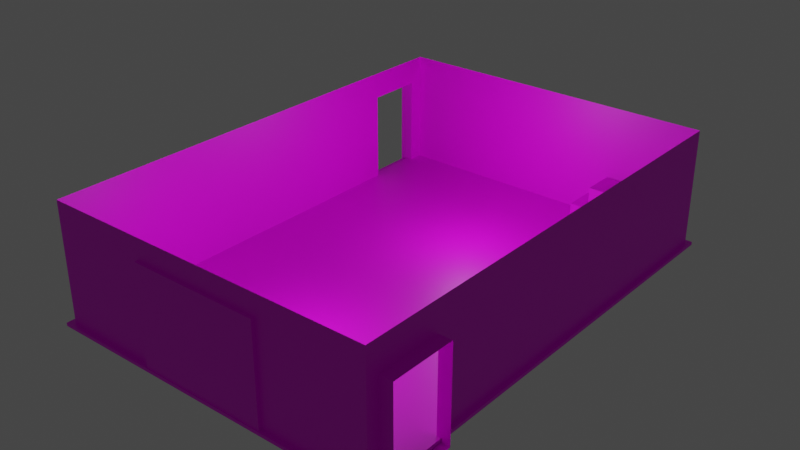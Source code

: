 # Source: EntranceRoom.blend  (saved by Blender 3.3.6; exported with 4.5.12 LTS)
import bpy
from mathutils import Matrix  # noqa: F401  (used for matrix-valued properties, if any)

bpy.ops.wm.read_factory_settings(use_empty=True)
scene = bpy.context.scene
scene.name = 'Scene'

# ---- collections
col_collection = bpy.data.collections.new('Collection'); scene.collection.children.link(col_collection)

# ---- images (referenced by path relative to the original .blend; pixels are not part of the script)
import os
ASSET_DIR = os.environ.get("B2B_ASSET_DIR", "")  # directory of the original .blend (textures are referenced by path, not embedded)
HERE = os.path.dirname(os.path.abspath(__file__))  # packed textures are extracted next to this script under _unpacked/

def load_image(name, relpath, width, height, colorspace="sRGB"):
    """Load a texture the original file referenced (path relative to the .blend, or extracted next to this script)."""
    p = next((c for c in (os.path.join(HERE, relpath), os.path.join(ASSET_DIR, relpath)) if relpath and os.path.exists(c)), "")
    if p:
        img = bpy.data.images.load(p, check_existing=True)
        img.name = name
    else:  # same state as the original file: an image datablock whose file is absent (Cycles renders it pink)
        img = bpy.data.images.new(name, width, height)
        img.source = "FILE"
        img.filepath = "//" + (relpath or name)
    img.colorspace_settings.name = colorspace
    return img
img_floortex = load_image('FloorTex', 'FloorTex.png', 1024, 1024, 'sRGB')
img_walltex_png = load_image('WallTex.png', 'EntranceWallTex.png', 1024, 1024, 'sRGB')
img_boxtex = load_image('BoxTex', 'BoxTex.png', 1024, 1024, 'sRGB')
img_boxtex_005 = load_image('BoxTex.005', 'BoxTex.png', 1024, 1024, 'sRGB')
img_boxtex_006 = load_image('BoxTex.006', 'BoxTex.png', 1024, 1024, 'sRGB')
img_boxtex_007 = load_image('BoxTex.007', 'BoxTex.png', 1024, 1024, 'sRGB')
img_boxtex_008 = load_image('BoxTex.008', 'BoxTex.png', 1024, 1024, 'sRGB')
img_boxtex_009 = load_image('BoxTex.009', 'BoxTex.png', 1024, 1024, 'sRGB')
img_boxtex_010 = load_image('BoxTex.010', 'BoxTex.png', 1024, 1024, 'sRGB')
img_boxtex_011 = load_image('BoxTex.011', 'BoxTex.png', 1024, 1024, 'sRGB')
img_boxtex_012 = load_image('BoxTex.012', 'BoxTex.png', 1024, 1024, 'sRGB')

# ---- materials (node trees are filled in below, after node groups)
mat_material = bpy.data.materials.new('Material')
mat_material.alpha_threshold = 0.0
mat_material.use_transparent_shadow = False
mat_material.roughness = 0.5
mat_material.line_color = (0.0, 0.0, 0.0, 1.0)
mat_walltex = bpy.data.materials.new('WallTex')
mat_walltex.use_transparent_shadow = False
mat_boxmat = bpy.data.materials.new('BoxMat')
mat_boxmat.use_transparent_shadow = False
mat_boxmat_005 = bpy.data.materials.new('BoxMat.005')
mat_boxmat_005.use_transparent_shadow = False
mat_boxmat_006 = bpy.data.materials.new('BoxMat.006')
mat_boxmat_006.use_transparent_shadow = False
mat_boxmat_007 = bpy.data.materials.new('BoxMat.007')
mat_boxmat_007.use_transparent_shadow = False
mat_boxmat_008 = bpy.data.materials.new('BoxMat.008')
mat_boxmat_008.use_transparent_shadow = False
mat_boxmat_009 = bpy.data.materials.new('BoxMat.009')
mat_boxmat_009.use_transparent_shadow = False
mat_boxmat_010 = bpy.data.materials.new('BoxMat.010')
mat_boxmat_010.use_transparent_shadow = False
mat_boxmat_011 = bpy.data.materials.new('BoxMat.011')
mat_boxmat_011.use_transparent_shadow = False
mat_boxmat_012 = bpy.data.materials.new('BoxMat.012')
mat_boxmat_012.use_transparent_shadow = False

# ---- material node trees
mat_material.use_nodes = True; mat_material.node_tree.nodes.clear()
_N = mat_material.node_tree.nodes; _L = mat_material.node_tree.links
n0 = _N.new('ShaderNodeOutputMaterial'); n0.name = 'Material Output'; n0.location = (300, 300)
n1 = _N.new('ShaderNodeBsdfPrincipled'); n1.name = 'Principled BSDF'; n1.location = (10, 300)
n1.distribution = 'GGX'
n1.subsurface_method = 'RANDOM_WALK_SKIN'
n1.inputs[3].default_value = 1.45
n1.inputs[27].default_value = (0.0, 0.0, 0.0, 1.0)
n1.inputs[28].default_value = 1.0
n2 = _N.new('ShaderNodeTexImage'); n2.name = 'Image Texture'; n2.location = (-280, 275)
n2.image = img_floortex
_L.new(n1.outputs[0], n0.inputs[0])
_L.new(n2.outputs[0], n1.inputs[0])
n0.is_active_output = True
mat_walltex.use_nodes = True; mat_walltex.node_tree.nodes.clear()
_N = mat_walltex.node_tree.nodes; _L = mat_walltex.node_tree.links
n0 = _N.new('ShaderNodeBsdfPrincipled'); n0.name = 'Principled BSDF'; n0.location = (10, 300)
n0.distribution = 'GGX'
n0.subsurface_method = 'RANDOM_WALK_SKIN'
n0.inputs[3].default_value = 1.45
n0.inputs[27].default_value = (0.0, 0.0, 0.0, 1.0)
n0.inputs[28].default_value = 1.0
n1 = _N.new('ShaderNodeOutputMaterial'); n1.name = 'Material Output'; n1.location = (300, 300)
n2 = _N.new('ShaderNodeTexImage'); n2.name = 'Image Texture'; n2.location = (-180, 275)
n2.image = img_walltex_png
_L.new(n0.outputs[0], n1.inputs[0])
_L.new(n2.outputs[0], n0.inputs[0])
n1.is_active_output = True
mat_boxmat.use_nodes = True; mat_boxmat.node_tree.nodes.clear()
_N = mat_boxmat.node_tree.nodes; _L = mat_boxmat.node_tree.links
n0 = _N.new('ShaderNodeBsdfPrincipled'); n0.name = 'Principled BSDF'; n0.location = (10, 300)
n0.distribution = 'GGX'
n0.subsurface_method = 'RANDOM_WALK_SKIN'
n0.inputs[3].default_value = 1.45
n0.inputs[27].default_value = (0.0, 0.0, 0.0, 1.0)
n0.inputs[28].default_value = 1.0
n1 = _N.new('ShaderNodeOutputMaterial'); n1.name = 'Material Output'; n1.location = (300, 300)
n2 = _N.new('ShaderNodeTexImage'); n2.name = 'Image Texture'; n2.location = (-280, 275)
n2.image = img_boxtex
_L.new(n0.outputs[0], n1.inputs[0])
_L.new(n2.outputs[0], n0.inputs[0])
n1.is_active_output = True
mat_boxmat_005.use_nodes = True; mat_boxmat_005.node_tree.nodes.clear()
_N = mat_boxmat_005.node_tree.nodes; _L = mat_boxmat_005.node_tree.links
n0 = _N.new('ShaderNodeBsdfPrincipled'); n0.name = 'Principled BSDF'; n0.location = (10, 300)
n0.distribution = 'GGX'
n0.subsurface_method = 'RANDOM_WALK_SKIN'
n0.inputs[3].default_value = 1.45
n0.inputs[27].default_value = (0.0, 0.0, 0.0, 1.0)
n0.inputs[28].default_value = 1.0
n1 = _N.new('ShaderNodeOutputMaterial'); n1.name = 'Material Output'; n1.location = (300, 300)
n2 = _N.new('ShaderNodeTexImage'); n2.name = 'Image Texture'; n2.location = (-280, 275)
n2.image = img_boxtex_005
_L.new(n0.outputs[0], n1.inputs[0])
_L.new(n2.outputs[0], n0.inputs[0])
n1.is_active_output = True
mat_boxmat_006.use_nodes = True; mat_boxmat_006.node_tree.nodes.clear()
_N = mat_boxmat_006.node_tree.nodes; _L = mat_boxmat_006.node_tree.links
n0 = _N.new('ShaderNodeBsdfPrincipled'); n0.name = 'Principled BSDF'; n0.location = (10, 300)
n0.distribution = 'GGX'
n0.subsurface_method = 'RANDOM_WALK_SKIN'
n0.inputs[3].default_value = 1.45
n0.inputs[27].default_value = (0.0, 0.0, 0.0, 1.0)
n0.inputs[28].default_value = 1.0
n1 = _N.new('ShaderNodeOutputMaterial'); n1.name = 'Material Output'; n1.location = (300, 300)
n2 = _N.new('ShaderNodeTexImage'); n2.name = 'Image Texture'; n2.location = (-280, 275)
n2.image = img_boxtex_006
_L.new(n0.outputs[0], n1.inputs[0])
_L.new(n2.outputs[0], n0.inputs[0])
n1.is_active_output = True
mat_boxmat_007.use_nodes = True; mat_boxmat_007.node_tree.nodes.clear()
_N = mat_boxmat_007.node_tree.nodes; _L = mat_boxmat_007.node_tree.links
n0 = _N.new('ShaderNodeBsdfPrincipled'); n0.name = 'Principled BSDF'; n0.location = (10, 300)
n0.distribution = 'GGX'
n0.subsurface_method = 'RANDOM_WALK_SKIN'
n0.inputs[3].default_value = 1.45
n0.inputs[27].default_value = (0.0, 0.0, 0.0, 1.0)
n0.inputs[28].default_value = 1.0
n1 = _N.new('ShaderNodeOutputMaterial'); n1.name = 'Material Output'; n1.location = (300, 300)
n2 = _N.new('ShaderNodeTexImage'); n2.name = 'Image Texture'; n2.location = (-280, 275)
n2.image = img_boxtex_007
_L.new(n0.outputs[0], n1.inputs[0])
_L.new(n2.outputs[0], n0.inputs[0])
n1.is_active_output = True
mat_boxmat_008.use_nodes = True; mat_boxmat_008.node_tree.nodes.clear()
_N = mat_boxmat_008.node_tree.nodes; _L = mat_boxmat_008.node_tree.links
n0 = _N.new('ShaderNodeBsdfPrincipled'); n0.name = 'Principled BSDF'; n0.location = (10, 300)
n0.distribution = 'GGX'
n0.subsurface_method = 'RANDOM_WALK_SKIN'
n0.inputs[3].default_value = 1.45
n0.inputs[27].default_value = (0.0, 0.0, 0.0, 1.0)
n0.inputs[28].default_value = 1.0
n1 = _N.new('ShaderNodeOutputMaterial'); n1.name = 'Material Output'; n1.location = (300, 300)
n2 = _N.new('ShaderNodeTexImage'); n2.name = 'Image Texture'; n2.location = (-280, 275)
n2.image = img_boxtex_008
_L.new(n0.outputs[0], n1.inputs[0])
_L.new(n2.outputs[0], n0.inputs[0])
n1.is_active_output = True
mat_boxmat_009.use_nodes = True; mat_boxmat_009.node_tree.nodes.clear()
_N = mat_boxmat_009.node_tree.nodes; _L = mat_boxmat_009.node_tree.links
n0 = _N.new('ShaderNodeBsdfPrincipled'); n0.name = 'Principled BSDF'; n0.location = (10, 300)
n0.distribution = 'GGX'
n0.subsurface_method = 'RANDOM_WALK_SKIN'
n0.inputs[3].default_value = 1.45
n0.inputs[27].default_value = (0.0, 0.0, 0.0, 1.0)
n0.inputs[28].default_value = 1.0
n1 = _N.new('ShaderNodeOutputMaterial'); n1.name = 'Material Output'; n1.location = (300, 300)
n2 = _N.new('ShaderNodeTexImage'); n2.name = 'Image Texture'; n2.location = (-280, 275)
n2.image = img_boxtex_009
_L.new(n0.outputs[0], n1.inputs[0])
_L.new(n2.outputs[0], n0.inputs[0])
n1.is_active_output = True
mat_boxmat_010.use_nodes = True; mat_boxmat_010.node_tree.nodes.clear()
_N = mat_boxmat_010.node_tree.nodes; _L = mat_boxmat_010.node_tree.links
n0 = _N.new('ShaderNodeBsdfPrincipled'); n0.name = 'Principled BSDF'; n0.location = (10, 300)
n0.distribution = 'GGX'
n0.subsurface_method = 'RANDOM_WALK_SKIN'
n0.inputs[3].default_value = 1.45
n0.inputs[27].default_value = (0.0, 0.0, 0.0, 1.0)
n0.inputs[28].default_value = 1.0
n1 = _N.new('ShaderNodeOutputMaterial'); n1.name = 'Material Output'; n1.location = (300, 300)
n2 = _N.new('ShaderNodeTexImage'); n2.name = 'Image Texture'; n2.location = (-280, 275)
n2.image = img_boxtex_010
_L.new(n0.outputs[0], n1.inputs[0])
_L.new(n2.outputs[0], n0.inputs[0])
n1.is_active_output = True
mat_boxmat_011.use_nodes = True; mat_boxmat_011.node_tree.nodes.clear()
_N = mat_boxmat_011.node_tree.nodes; _L = mat_boxmat_011.node_tree.links
n0 = _N.new('ShaderNodeBsdfPrincipled'); n0.name = 'Principled BSDF'; n0.location = (10, 300)
n0.distribution = 'GGX'
n0.subsurface_method = 'RANDOM_WALK_SKIN'
n0.inputs[3].default_value = 1.45
n0.inputs[27].default_value = (0.0, 0.0, 0.0, 1.0)
n0.inputs[28].default_value = 1.0
n1 = _N.new('ShaderNodeOutputMaterial'); n1.name = 'Material Output'; n1.location = (300, 300)
n2 = _N.new('ShaderNodeTexImage'); n2.name = 'Image Texture'; n2.location = (-280, 275)
n2.image = img_boxtex_011
_L.new(n0.outputs[0], n1.inputs[0])
_L.new(n2.outputs[0], n0.inputs[0])
n1.is_active_output = True
mat_boxmat_012.use_nodes = True; mat_boxmat_012.node_tree.nodes.clear()
_N = mat_boxmat_012.node_tree.nodes; _L = mat_boxmat_012.node_tree.links
n0 = _N.new('ShaderNodeBsdfPrincipled'); n0.name = 'Principled BSDF'; n0.location = (10, 300)
n0.distribution = 'GGX'
n0.subsurface_method = 'RANDOM_WALK_SKIN'
n0.inputs[3].default_value = 1.45
n0.inputs[27].default_value = (0.0, 0.0, 0.0, 1.0)
n0.inputs[28].default_value = 1.0
n1 = _N.new('ShaderNodeOutputMaterial'); n1.name = 'Material Output'; n1.location = (300, 300)
n2 = _N.new('ShaderNodeTexImage'); n2.name = 'Image Texture'; n2.location = (-280, 275)
n2.image = img_boxtex_012
_L.new(n0.outputs[0], n1.inputs[0])
_L.new(n2.outputs[0], n0.inputs[0])
n1.is_active_output = True

# ---- world
world_world = bpy.data.worlds.new('World'); scene.world = world_world
world_world.use_nodes = True; world_world.node_tree.nodes.clear()
_N = world_world.node_tree.nodes; _L = world_world.node_tree.links
n0 = _N.new('ShaderNodeOutputWorld'); n0.name = 'World Output'; n0.location = (300, 300)
n1 = _N.new('ShaderNodeBackground'); n1.name = 'Background'; n1.location = (10, 300)
n1.inputs[0].default_value = (0.05088, 0.05088, 0.05088, 1.0)
_L.new(n1.outputs[0], n0.inputs[0])
n0.is_active_output = True
world_world.color = (0.05088, 0.05088, 0.05088)
world_world.use_sun_shadow = False
world_world.sun_shadow_jitter_overblur = 0.0

# ---- lights
light_light_001 = bpy.data.lights.new('Light.001', 'POINT')
light_light_001.transmission_factor = 0.0
light_light_001.energy = 472.0
light_light_001.shadow_soft_size = 0.1
light_light_001.shadow_maximum_resolution = 0.006
light_light_001.use_absolute_resolution = True
light_light = bpy.data.lights.new('Light', 'POINT')
light_light.transmission_factor = 0.0
light_light.energy = 472.0
light_light.shadow_soft_size = 0.1
light_light.shadow_maximum_resolution = 0.006
light_light.use_absolute_resolution = True

# ---- meshes
me_cube = bpy.data.meshes.new('Cube')
me_cube.from_pydata([(9.55, 7.892, 0.2067), (9.55, 7.892, 0.05979), (9.55, -14.26, 0.2067), (9.55, -14.26, 0.05979), (-6.361, 7.892, 0.2067), (-6.361, 7.892, 0.05979), (-6.361, -14.26, 0.2067), (-6.361, -14.26, 0.05979)], [], [(0, 4, 6, 2), (3, 2, 6, 7), (7, 6, 4, 5), (5, 1, 3, 7), (1, 0, 2, 3), (5, 4, 0, 1)])
_uv = me_cube.uv_layers.new(name='UVMap')
_uv.uv.foreach_set('vector', [0.625, 0.5, 0.875, 0.5, 0.875, 0.75, 0.625, 0.75, 0.375, 0.75, 0.625, 0.75, 0.625, 1.0, 0.375, 1.0, 0.375, 0.0, 0.625, 0.0, 0.625, 0.25, 0.375, 0.25, 0.125, 0.5, 0.375, 0.5, 0.375, 0.75, 0.125, 0.75, 0.375, 0.5, 0.625, 0.5, 0.625, 0.75, 0.375, 0.75, 0.375, 0.25, 0.625, 0.25, 0.625, 0.5, 0.375, 0.5])
me_cube.materials.append(mat_material)
me_cube.use_mirror_vertex_groups = False
me_cube.update()
me_plane = bpy.data.meshes.new('Plane')
me_plane.from_pydata([(-6.045, -14.05, 5.648), (-6.045, -14.05, 0.0), (-6.045, 7.625, 5.648), (-6.045, 7.625, 0.0), (9.348, 7.625, 5.648), (9.348, 7.625, 0.0), (9.348, -14.05, 5.648), (9.348, -14.05, 0.0), (-6.045, 6.955, 4.412), (-6.045, 4.291, 4.412), (-6.045, 6.943, 0.06644), (-6.045, 4.294, 0.06644), (-6.694, 6.955, 4.412), (-6.694, 4.291, 4.412), (-6.694, 6.943, 0.06644), (-6.694, 4.294, 0.06644), (9.348, -10.52, 0.0175), (9.348, -10.51, 4.299), (9.348, -13.48, 0.0175), (9.348, -13.48, 4.299), (9.943, -10.52, 0.0175), (9.943, -10.51, 4.299), (9.943, -13.48, 0.0175), (9.943, -13.48, 4.299), (4.537, -14.05, 0.02556), (-1.431, -14.05, 4.702), (-1.434, -14.05, 0.02556), (-1.431, -14.21, 4.702), (4.537, -14.05, 4.702), (4.537, -14.21, 0.02556), (-1.434, -14.21, 0.02556), (4.537, -14.21, 4.702)], [], [(10, 8, 12, 14), (2, 3, 5, 4), (16, 18, 22, 20), (28, 24, 29, 31), (9, 8, 2, 0), (11, 9, 0, 1), (11, 10, 14, 15), (8, 10, 3, 2), (9, 11, 15, 13), (8, 9, 13, 12), (16, 17, 4, 5), (19, 18, 7, 6), (17, 19, 6, 4), (19, 17, 21, 23), (18, 19, 23, 22), (17, 16, 20, 21), (25, 26, 1, 0), (24, 28, 6, 7), (28, 25, 0, 6), (25, 28, 31, 27), (24, 26, 30, 29), (26, 25, 27, 30), (27, 31, 29, 30)])
_uv = me_plane.uv_layers.new(name='UVMap')
_uv.uv.foreach_set('vector', [0.4116, 0.8423, 0.4116, 0.9952, 0.3147, 0.9952, 0.3147, 0.8423, 0.669, 0.7223, 0.3393, 0.7223, 0.3393, 0.0, 0.669, 0.0, 0.2799, 0.9953, 0.1871, 0.9953, 0.1871, 0.8901, 0.2799, 0.8901, 0.9095, 0.9731, 0.9095, 0.8699, 0.9159, 0.8699, 0.9159, 0.9731, 0.2629, 0.5011, 0.2629, 0.6567, 0.3372, 0.75, 0.3372, 0.0, 0.002203, 0.5012, 0.2629, 0.5011, 0.3372, 0.0, 0.004859, 0.0, 0.0, 0.9917, 0.0, 0.8858, 0.09695, 0.8858, 0.09695, 0.9917, 0.2629, 0.6567, 0.002203, 0.6563, 0.0009834, 0.75, 0.3372, 0.75, 0.2117, 0.9931, 0.2117, 0.8402, 0.3086, 0.8402, 0.3086, 0.9931, 0.2067, 0.8852, 0.2067, 0.9917, 0.1097, 0.9917, 0.1097, 0.8852, 0.004368, 0.5655, 0.2533, 0.5654, 0.3327, 0.0, 0.005067, 0.0, 0.2533, 0.6888, 0.004368, 0.6887, 0.005067, 0.75, 0.3327, 0.75, 0.2533, 0.5654, 0.2533, 0.6888, 0.3327, 0.75, 0.3327, 0.0, 0.09418, 0.8901, 0.1871, 0.8901, 0.1871, 0.9953, 0.09418, 0.9953, 0.3046, 0.7562, 0.3046, 0.8901, 0.1994, 0.8901, 0.1994, 0.7562, 0.09418, 0.8901, 0.09418, 0.7562, 0.1994, 0.7562, 0.1994, 0.8901, 0.376, 0.5344, 0.6606, 0.5345, 0.6617, 0.7188, 0.3324, 0.7188, 0.6606, 0.1923, 0.376, 0.1923, 0.3324, 0.0, 0.6617, 0.0, 0.376, 0.1923, 0.376, 0.5344, 0.3324, 0.7188, 0.3324, 0.0, 0.9095, 0.8698, 0.9095, 0.7382, 0.9159, 0.7382, 0.9159, 0.8698, 0.903, 0.8699, 0.903, 0.7382, 0.9095, 0.7382, 0.9095, 0.8699, 0.9095, 0.8699, 0.9095, 0.9731, 0.903, 0.9731, 0.903, 0.8699, 0.8493, 0.7425, 0.8493, 0.9811, 0.6624, 0.9811, 0.6624, 0.7424])
me_plane.materials.append(mat_walltex)
me_plane.use_paint_bone_selection = False
me_plane.use_paint_mask = True
me_plane.update()
me_cube_001 = bpy.data.meshes.new('Cube.001')
me_cube_001.from_pydata([(-1.0, -1.0, -1.0), (-1.0, -1.0, 0.2961), (-1.0, 1.0, -1.0), (-1.0, 1.0, 0.2961), (1.396, -1.0, -1.0), (1.396, -1.0, 0.2961), (1.396, 1.0, -1.0), (1.396, 1.0, 0.2961)], [], [(0, 1, 3, 2), (2, 3, 7, 6), (6, 7, 5, 4), (4, 5, 1, 0), (2, 6, 4, 0), (7, 3, 1, 5)])
_uv = me_cube_001.uv_layers.new(name='UVMap')
_uv.uv.foreach_set('vector', [1.0, 0.848, 0.75, 0.848, 0.75, 0.4622, 1.0, 0.4622, 0.5, 0.9244, 0.25, 0.9244, 0.25, 0.4622, 0.5, 0.4622, 0.75, 0.848, 0.5, 0.848, 0.5, 0.4622, 0.75, 0.4622, 0.25, 0.9244, 0.0, 0.9244, 0.0, 0.4622, 0.25, 0.4622, 0.3858, 0.0, 0.3858, 0.4622, 0.0, 0.4622, 0.0, 0.0, 0.7716, 0.0, 0.7716, 0.4622, 0.3858, 0.4622, 0.3858, 0.0])
me_cube_001.materials.append(mat_boxmat)
me_cube_001.update()
me_cube_006 = bpy.data.meshes.new('Cube.006')
me_cube_006.from_pydata([(-1.0, -1.0, -1.0), (-1.0, -1.0, 0.2961), (-1.0, 1.0, -1.0), (-1.0, 1.0, 0.2961), (1.396, -1.0, -1.0), (1.396, -1.0, 0.2961), (1.396, 1.0, -1.0), (1.396, 1.0, 0.2961)], [], [(0, 1, 3, 2), (2, 3, 7, 6), (6, 7, 5, 4), (4, 5, 1, 0), (2, 6, 4, 0), (7, 3, 1, 5)])
_uv = me_cube_006.uv_layers.new(name='UVMap')
_uv.uv.foreach_set('vector', [1.0, 0.848, 0.75, 0.848, 0.75, 0.4622, 1.0, 0.4622, 0.5, 0.9244, 0.25, 0.9244, 0.25, 0.4622, 0.5, 0.4622, 0.75, 0.848, 0.5, 0.848, 0.5, 0.4622, 0.75, 0.4622, 0.25, 0.9244, 0.0, 0.9244, 0.0, 0.4622, 0.25, 0.4622, 0.3858, 0.0, 0.3858, 0.4622, 0.0, 0.4622, 0.0, 0.0, 0.7716, 0.0, 0.7716, 0.4622, 0.3858, 0.4622, 0.3858, 0.0])
me_cube_006.materials.append(mat_boxmat)
me_cube_006.update()
me_cube_007 = bpy.data.meshes.new('Cube.007')
me_cube_007.from_pydata([(-1.0, -1.0, -1.0), (-1.0, -1.0, 0.2961), (-1.0, 1.0, -1.0), (-1.0, 1.0, 0.2961), (1.396, -1.0, -1.0), (1.396, -1.0, 0.2961), (1.396, 1.0, -1.0), (1.396, 1.0, 0.2961)], [], [(0, 1, 3, 2), (2, 3, 7, 6), (6, 7, 5, 4), (4, 5, 1, 0), (2, 6, 4, 0), (7, 3, 1, 5)])
_uv = me_cube_007.uv_layers.new(name='UVMap')
_uv.uv.foreach_set('vector', [1.0, 0.848, 0.75, 0.848, 0.75, 0.4622, 1.0, 0.4622, 0.5, 0.9244, 0.25, 0.9244, 0.25, 0.4622, 0.5, 0.4622, 0.75, 0.848, 0.5, 0.848, 0.5, 0.4622, 0.75, 0.4622, 0.25, 0.9244, 0.0, 0.9244, 0.0, 0.4622, 0.25, 0.4622, 0.3858, 0.0, 0.3858, 0.4622, 0.0, 0.4622, 0.0, 0.0, 0.7716, 0.0, 0.7716, 0.4622, 0.3858, 0.4622, 0.3858, 0.0])
me_cube_007.materials.append(mat_boxmat_005)
me_cube_007.update()
me_cube_008 = bpy.data.meshes.new('Cube.008')
me_cube_008.from_pydata([(-1.0, -1.0, -1.0), (-1.0, -1.0, 0.2961), (-1.0, 1.0, -1.0), (-1.0, 1.0, 0.2961), (1.396, -1.0, -1.0), (1.396, -1.0, 0.2961), (1.396, 1.0, -1.0), (1.396, 1.0, 0.2961)], [], [(0, 1, 3, 2), (2, 3, 7, 6), (6, 7, 5, 4), (4, 5, 1, 0), (2, 6, 4, 0), (7, 3, 1, 5)])
_uv = me_cube_008.uv_layers.new(name='UVMap')
_uv.uv.foreach_set('vector', [1.0, 0.848, 0.75, 0.848, 0.75, 0.4622, 1.0, 0.4622, 0.5, 0.9244, 0.25, 0.9244, 0.25, 0.4622, 0.5, 0.4622, 0.75, 0.848, 0.5, 0.848, 0.5, 0.4622, 0.75, 0.4622, 0.25, 0.9244, 0.0, 0.9244, 0.0, 0.4622, 0.25, 0.4622, 0.3858, 0.0, 0.3858, 0.4622, 0.0, 0.4622, 0.0, 0.0, 0.7716, 0.0, 0.7716, 0.4622, 0.3858, 0.4622, 0.3858, 0.0])
me_cube_008.materials.append(mat_boxmat_006)
me_cube_008.update()
me_cube_009 = bpy.data.meshes.new('Cube.009')
me_cube_009.from_pydata([(-1.0, -1.0, -1.0), (-1.0, -1.0, 0.2961), (-1.0, 1.0, -1.0), (-1.0, 1.0, 0.2961), (1.396, -1.0, -1.0), (1.396, -1.0, 0.2961), (1.396, 1.0, -1.0), (1.396, 1.0, 0.2961)], [], [(0, 1, 3, 2), (2, 3, 7, 6), (6, 7, 5, 4), (4, 5, 1, 0), (2, 6, 4, 0), (7, 3, 1, 5)])
_uv = me_cube_009.uv_layers.new(name='UVMap')
_uv.uv.foreach_set('vector', [1.0, 0.848, 0.75, 0.848, 0.75, 0.4622, 1.0, 0.4622, 0.5, 0.9244, 0.25, 0.9244, 0.25, 0.4622, 0.5, 0.4622, 0.75, 0.848, 0.5, 0.848, 0.5, 0.4622, 0.75, 0.4622, 0.25, 0.9244, 0.0, 0.9244, 0.0, 0.4622, 0.25, 0.4622, 0.3858, 0.0, 0.3858, 0.4622, 0.0, 0.4622, 0.0, 0.0, 0.7716, 0.0, 0.7716, 0.4622, 0.3858, 0.4622, 0.3858, 0.0])
me_cube_009.materials.append(mat_boxmat_007)
me_cube_009.update()
me_cube_010 = bpy.data.meshes.new('Cube.010')
me_cube_010.from_pydata([(-1.0, -1.0, -1.0), (-1.0, -1.0, 0.2961), (-1.0, 1.0, -1.0), (-1.0, 1.0, 0.2961), (1.396, -1.0, -1.0), (1.396, -1.0, 0.2961), (1.396, 1.0, -1.0), (1.396, 1.0, 0.2961)], [], [(0, 1, 3, 2), (2, 3, 7, 6), (6, 7, 5, 4), (4, 5, 1, 0), (2, 6, 4, 0), (7, 3, 1, 5)])
_uv = me_cube_010.uv_layers.new(name='UVMap')
_uv.uv.foreach_set('vector', [1.0, 0.848, 0.75, 0.848, 0.75, 0.4622, 1.0, 0.4622, 0.5, 0.9244, 0.25, 0.9244, 0.25, 0.4622, 0.5, 0.4622, 0.75, 0.848, 0.5, 0.848, 0.5, 0.4622, 0.75, 0.4622, 0.25, 0.9244, 0.0, 0.9244, 0.0, 0.4622, 0.25, 0.4622, 0.3858, 0.0, 0.3858, 0.4622, 0.0, 0.4622, 0.0, 0.0, 0.7716, 0.0, 0.7716, 0.4622, 0.3858, 0.4622, 0.3858, 0.0])
me_cube_010.materials.append(mat_boxmat_008)
me_cube_010.update()
me_cube_011 = bpy.data.meshes.new('Cube.011')
me_cube_011.from_pydata([(-1.0, -1.0, -1.0), (-1.0, -1.0, 0.2961), (-1.0, 1.0, -1.0), (-1.0, 1.0, 0.2961), (1.396, -1.0, -1.0), (1.396, -1.0, 0.2961), (1.396, 1.0, -1.0), (1.396, 1.0, 0.2961)], [], [(0, 1, 3, 2), (2, 3, 7, 6), (6, 7, 5, 4), (4, 5, 1, 0), (2, 6, 4, 0), (7, 3, 1, 5)])
_uv = me_cube_011.uv_layers.new(name='UVMap')
_uv.uv.foreach_set('vector', [1.0, 0.848, 0.75, 0.848, 0.75, 0.4622, 1.0, 0.4622, 0.5, 0.9244, 0.25, 0.9244, 0.25, 0.4622, 0.5, 0.4622, 0.75, 0.848, 0.5, 0.848, 0.5, 0.4622, 0.75, 0.4622, 0.25, 0.9244, 0.0, 0.9244, 0.0, 0.4622, 0.25, 0.4622, 0.3858, 0.0, 0.3858, 0.4622, 0.0, 0.4622, 0.0, 0.0, 0.7716, 0.0, 0.7716, 0.4622, 0.3858, 0.4622, 0.3858, 0.0])
me_cube_011.materials.append(mat_boxmat_009)
me_cube_011.update()
me_cube_012 = bpy.data.meshes.new('Cube.012')
me_cube_012.from_pydata([(-1.0, -1.0, -1.0), (-1.0, -1.0, 0.2961), (-1.0, 1.0, -1.0), (-1.0, 1.0, 0.2961), (1.396, -1.0, -1.0), (1.396, -1.0, 0.2961), (1.396, 1.0, -1.0), (1.396, 1.0, 0.2961)], [], [(0, 1, 3, 2), (2, 3, 7, 6), (6, 7, 5, 4), (4, 5, 1, 0), (2, 6, 4, 0), (7, 3, 1, 5)])
_uv = me_cube_012.uv_layers.new(name='UVMap')
_uv.uv.foreach_set('vector', [1.0, 0.848, 0.75, 0.848, 0.75, 0.4622, 1.0, 0.4622, 0.5, 0.9244, 0.25, 0.9244, 0.25, 0.4622, 0.5, 0.4622, 0.75, 0.848, 0.5, 0.848, 0.5, 0.4622, 0.75, 0.4622, 0.25, 0.9244, 0.0, 0.9244, 0.0, 0.4622, 0.25, 0.4622, 0.3858, 0.0, 0.3858, 0.4622, 0.0, 0.4622, 0.0, 0.0, 0.7716, 0.0, 0.7716, 0.4622, 0.3858, 0.4622, 0.3858, 0.0])
me_cube_012.materials.append(mat_boxmat_008)
me_cube_012.update()
me_cube_013 = bpy.data.meshes.new('Cube.013')
me_cube_013.from_pydata([(-1.0, -1.0, -1.0), (-1.0, -1.0, 0.2961), (-1.0, 1.0, -1.0), (-1.0, 1.0, 0.2961), (1.396, -1.0, -1.0), (1.396, -1.0, 0.2961), (1.396, 1.0, -1.0), (1.396, 1.0, 0.2961)], [], [(0, 1, 3, 2), (2, 3, 7, 6), (6, 7, 5, 4), (4, 5, 1, 0), (2, 6, 4, 0), (7, 3, 1, 5)])
_uv = me_cube_013.uv_layers.new(name='UVMap')
_uv.uv.foreach_set('vector', [1.0, 0.848, 0.75, 0.848, 0.75, 0.4622, 1.0, 0.4622, 0.5, 0.9244, 0.25, 0.9244, 0.25, 0.4622, 0.5, 0.4622, 0.75, 0.848, 0.5, 0.848, 0.5, 0.4622, 0.75, 0.4622, 0.25, 0.9244, 0.0, 0.9244, 0.0, 0.4622, 0.25, 0.4622, 0.3858, 0.0, 0.3858, 0.4622, 0.0, 0.4622, 0.0, 0.0, 0.7716, 0.0, 0.7716, 0.4622, 0.3858, 0.4622, 0.3858, 0.0])
me_cube_013.materials.append(mat_boxmat_010)
me_cube_013.update()
me_cube_014 = bpy.data.meshes.new('Cube.014')
me_cube_014.from_pydata([(-1.0, -1.0, -1.0), (-1.0, -1.0, 0.2961), (-1.0, 1.0, -1.0), (-1.0, 1.0, 0.2961), (1.396, -1.0, -1.0), (1.396, -1.0, 0.2961), (1.396, 1.0, -1.0), (1.396, 1.0, 0.2961)], [], [(0, 1, 3, 2), (2, 3, 7, 6), (6, 7, 5, 4), (4, 5, 1, 0), (2, 6, 4, 0), (7, 3, 1, 5)])
_uv = me_cube_014.uv_layers.new(name='UVMap')
_uv.uv.foreach_set('vector', [1.0, 0.848, 0.75, 0.848, 0.75, 0.4622, 1.0, 0.4622, 0.5, 0.9244, 0.25, 0.9244, 0.25, 0.4622, 0.5, 0.4622, 0.75, 0.848, 0.5, 0.848, 0.5, 0.4622, 0.75, 0.4622, 0.25, 0.9244, 0.0, 0.9244, 0.0, 0.4622, 0.25, 0.4622, 0.3858, 0.0, 0.3858, 0.4622, 0.0, 0.4622, 0.0, 0.0, 0.7716, 0.0, 0.7716, 0.4622, 0.3858, 0.4622, 0.3858, 0.0])
me_cube_014.materials.append(mat_boxmat_011)
me_cube_014.update()
me_cube_015 = bpy.data.meshes.new('Cube.015')
me_cube_015.from_pydata([(-1.0, -1.0, -1.0), (-1.0, -1.0, 0.2961), (-1.0, 1.0, -1.0), (-1.0, 1.0, 0.2961), (1.396, -1.0, -1.0), (1.396, -1.0, 0.2961), (1.396, 1.0, -1.0), (1.396, 1.0, 0.2961)], [], [(0, 1, 3, 2), (2, 3, 7, 6), (6, 7, 5, 4), (4, 5, 1, 0), (2, 6, 4, 0), (7, 3, 1, 5)])
_uv = me_cube_015.uv_layers.new(name='UVMap')
_uv.uv.foreach_set('vector', [1.0, 0.848, 0.75, 0.848, 0.75, 0.4622, 1.0, 0.4622, 0.5, 0.9244, 0.25, 0.9244, 0.25, 0.4622, 0.5, 0.4622, 0.75, 0.848, 0.5, 0.848, 0.5, 0.4622, 0.75, 0.4622, 0.25, 0.9244, 0.0, 0.9244, 0.0, 0.4622, 0.25, 0.4622, 0.3858, 0.0, 0.3858, 0.4622, 0.0, 0.4622, 0.0, 0.0, 0.7716, 0.0, 0.7716, 0.4622, 0.3858, 0.4622, 0.3858, 0.0])
me_cube_015.materials.append(mat_boxmat_012)
me_cube_015.update()

# ---- objects
ob_cube = bpy.data.objects.new('Cube', me_cube)
ob_light_001 = bpy.data.objects.new('Light.001', light_light_001)
ob_light = bpy.data.objects.new('Light', light_light)
ob_plane = bpy.data.objects.new('Plane', me_plane)
ob_cube_001 = bpy.data.objects.new('Cube.001', me_cube_001)
ob_cube_006 = bpy.data.objects.new('Cube.006', me_cube_006)
ob_cube_007 = bpy.data.objects.new('Cube.007', me_cube_007)
ob_cube_005 = bpy.data.objects.new('Cube.005', me_cube_008)
ob_cube_008 = bpy.data.objects.new('Cube.008', me_cube_009)
ob_cube_009 = bpy.data.objects.new('Cube.009', me_cube_010)
ob_cube_010 = bpy.data.objects.new('Cube.010', me_cube_011)
ob_cube_011 = bpy.data.objects.new('Cube.011', me_cube_012)
ob_cube_012 = bpy.data.objects.new('Cube.012', me_cube_013)
ob_cube_013 = bpy.data.objects.new('Cube.013', me_cube_014)
ob_cube_014 = bpy.data.objects.new('Cube.014', me_cube_015)

# ---- transforms, parenting, visibility, modifiers, constraints
ob_cube.location = (0.0, 0.0, 0.0)
ob_cube.lock_rotations_4d = False
ob_cube.empty_display_type = 'ARROWS'
ob_cube.lineart.crease_threshold = 0.0
ob_light_001.location = (2.109, -9.293, 4.185)
ob_light_001.rotation_euler = (0.6503, 0.05522, 1.866)
ob_light_001.lock_rotations_4d = False
ob_light_001.empty_display_type = 'ARROWS'
ob_light_001.color = (0.0, 0.0, 0.0, 0.0)
ob_light_001.lineart.crease_threshold = 0.0
ob_light.location = (2.109, 1.005, 4.185)
ob_light.rotation_euler = (0.6503, 0.05522, 1.866)
ob_light.lock_rotations_4d = False
ob_light.empty_display_type = 'ARROWS'
ob_light.color = (0.0, 0.0, 0.0, 0.0)
ob_light.lineart.crease_threshold = 0.0
ob_plane.location = (0.0, 0.0, 0.0)
ob_cube_001.location = (8.583, 0.98, 0.971)
ob_cube_001.rotation_euler = (0.0, 0.0, 1.571)
ob_cube_001.scale = (1.179, 0.7509, 0.7509)
ob_cube_006.location = (8.583, -2.126, 0.971)
ob_cube_006.rotation_euler = (0.0, 0.0, 1.571)
ob_cube_006.scale = (1.179, 0.7509, 0.7509)
ob_cube_007.location = (8.583, 0.98, 1.924)
ob_cube_007.rotation_euler = (0.0, 0.0, 1.571)
ob_cube_007.scale = (1.179, 0.7509, 0.7509)
ob_cube_005.location = (8.583, -2.197, 1.924)
ob_cube_005.rotation_euler = (0.0, 0.0, 1.571)
ob_cube_005.scale = (1.179, 0.7509, 0.7509)
ob_cube_008.location = (8.583, 0.98, 3.818)
ob_cube_008.rotation_euler = (0.0, 0.0, 1.571)
ob_cube_008.scale = (1.179, 0.7509, 0.7509)
ob_cube_009.location = (8.583, -2.126, 2.865)
ob_cube_009.rotation_euler = (0.0, 0.0, 1.571)
ob_cube_009.scale = (1.179, 0.7509, 0.7509)
ob_cube_010.location = (8.583, -2.197, 3.818)
ob_cube_010.rotation_euler = (0.0, 0.0, 1.571)
ob_cube_010.scale = (1.179, 0.7509, 0.7509)
ob_cube_011.location = (8.583, 0.98, 2.865)
ob_cube_011.rotation_euler = (0.0, 0.0, 1.571)
ob_cube_011.scale = (1.179, 0.7509, 0.7509)
ob_cube_012.location = (4.976, 6.807, 0.9368)
ob_cube_012.scale = (0.7509, 0.7509, 0.7509)
ob_cube_013.location = (6.925, 6.807, 0.9368)
ob_cube_013.scale = (0.7509, 0.7509, 0.7509)
ob_cube_014.location = (5.878, 6.807, 2.006)
ob_cube_014.scale = (0.7509, 0.7509, 0.7509)

# ---- collection membership
scene.collection.objects.link(ob_cube)
scene.collection.objects.link(ob_light_001)
col_collection.objects.link(ob_light)
col_collection.objects.link(ob_plane)
col_collection.objects.link(ob_cube_001)
col_collection.objects.link(ob_cube_006)
col_collection.objects.link(ob_cube_007)
col_collection.objects.link(ob_cube_005)
col_collection.objects.link(ob_cube_008)
col_collection.objects.link(ob_cube_009)
col_collection.objects.link(ob_cube_010)
col_collection.objects.link(ob_cube_011)
col_collection.objects.link(ob_cube_012)
col_collection.objects.link(ob_cube_013)
col_collection.objects.link(ob_cube_014)

# ---- scene / render settings (as saved in the file)
scene.frame_start = 1; scene.frame_end = 250; scene.frame_set(89)
scene.render.engine = 'BLENDER_EEVEE_NEXT'
scene.cycles.sampling_pattern = 'TABULATED_SOBOL'
scene.cycles.use_light_tree = False
scene.view_settings.view_transform = 'Filmic'
bpy.context.view_layer.update()

# ---- added for rendering (the .blend has no active camera): camera
cam_auto = bpy.data.cameras.new('AutoCamera')
cam_auto.lens = 50.0
cam_auto.sensor_width = 36.0
cam_auto.clip_end = 1000.0
ob_auto_camera = bpy.data.objects.new('AutoCamera', cam_auto)
scene.collection.objects.link(ob_auto_camera)
ob_auto_camera.location = (27.784, -34.5762, 23.7516)
ob_auto_camera.rotation_euler = (1.09748, -7.21219e-08, 0.694738)
scene.camera = ob_auto_camera
bpy.context.view_layer.update()
